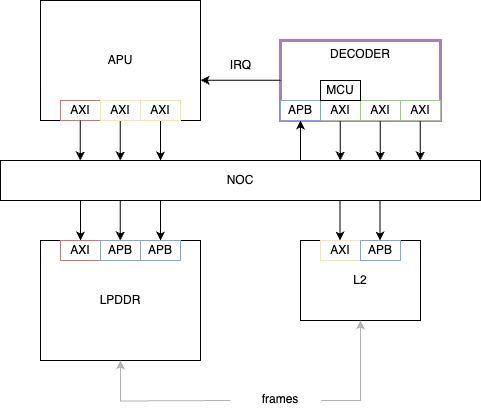

The diagram above was exported from draw.io. Its source (the exported page's mxGraphModel, read from the mxfile embedded in the PNG):
<mxGraphModel dx="2074" dy="1129" grid="1" gridSize="10" guides="1" tooltips="1" connect="1" arrows="1" fold="1" page="1" pageScale="1" pageWidth="827" pageHeight="1169" math="0" shadow="0">
  <root>
    <mxCell id="0" />
    <mxCell id="1" parent="0" />
    <mxCell id="h37anKf9RrGg-3Yji_Fd-1" value="APU" style="rounded=0;whiteSpace=wrap;html=1;" parent="1" vertex="1">
      <mxGeometry x="160" y="240" width="160" height="120" as="geometry" />
    </mxCell>
    <mxCell id="h37anKf9RrGg-3Yji_Fd-2" value="DECODER" style="rounded=0;whiteSpace=wrap;html=1;strokeColor=#A680B8;strokeWidth=3;verticalAlign=top;" parent="1" vertex="1">
      <mxGeometry x="400" y="280" width="160" height="80" as="geometry" />
    </mxCell>
    <mxCell id="h37anKf9RrGg-3Yji_Fd-3" value="LPDDR" style="rounded=0;whiteSpace=wrap;html=1;" parent="1" vertex="1">
      <mxGeometry x="160" y="480" width="160" height="120" as="geometry" />
    </mxCell>
    <mxCell id="h37anKf9RrGg-3Yji_Fd-4" value="L2" style="rounded=0;whiteSpace=wrap;html=1;" parent="1" vertex="1">
      <mxGeometry x="420" y="480" width="120" height="80" as="geometry" />
    </mxCell>
    <mxCell id="h37anKf9RrGg-3Yji_Fd-5" value="NOC" style="rounded=0;whiteSpace=wrap;html=1;" parent="1" vertex="1">
      <mxGeometry x="120" y="400" width="480" height="40" as="geometry" />
    </mxCell>
    <mxCell id="h37anKf9RrGg-3Yji_Fd-9" value="" style="endArrow=classic;html=1;rounded=0;exitX=0.25;exitY=1;exitDx=0;exitDy=0;entryX=0.182;entryY=0;entryDx=0;entryDy=0;entryPerimeter=0;" parent="1" edge="1">
      <mxGeometry width="50" height="50" relative="1" as="geometry">
        <mxPoint x="459.8" y="360" as="sourcePoint" />
        <mxPoint x="459.8" y="400" as="targetPoint" />
      </mxGeometry>
    </mxCell>
    <mxCell id="h37anKf9RrGg-3Yji_Fd-10" value="" style="endArrow=classic;html=1;rounded=0;exitX=0.25;exitY=1;exitDx=0;exitDy=0;entryX=0.182;entryY=0;entryDx=0;entryDy=0;entryPerimeter=0;" parent="1" edge="1">
      <mxGeometry width="50" height="50" relative="1" as="geometry">
        <mxPoint x="499.8" y="360" as="sourcePoint" />
        <mxPoint x="499.8" y="400" as="targetPoint" />
      </mxGeometry>
    </mxCell>
    <mxCell id="h37anKf9RrGg-3Yji_Fd-11" value="" style="endArrow=classic;html=1;rounded=0;exitX=0.25;exitY=1;exitDx=0;exitDy=0;entryX=0.182;entryY=0;entryDx=0;entryDy=0;entryPerimeter=0;" parent="1" edge="1">
      <mxGeometry width="50" height="50" relative="1" as="geometry">
        <mxPoint x="539.8" y="360" as="sourcePoint" />
        <mxPoint x="539.8" y="400" as="targetPoint" />
      </mxGeometry>
    </mxCell>
    <mxCell id="h37anKf9RrGg-3Yji_Fd-12" value="" style="endArrow=classic;html=1;rounded=0;exitX=0.25;exitY=1;exitDx=0;exitDy=0;entryX=0.182;entryY=0;entryDx=0;entryDy=0;entryPerimeter=0;" parent="1" edge="1">
      <mxGeometry width="50" height="50" relative="1" as="geometry">
        <mxPoint x="419.9999999999997" y="400" as="sourcePoint" />
        <mxPoint x="419.9999999999997" y="360" as="targetPoint" />
      </mxGeometry>
    </mxCell>
    <mxCell id="h37anKf9RrGg-3Yji_Fd-14" value="" style="endArrow=classic;html=1;rounded=0;exitX=0.25;exitY=1;exitDx=0;exitDy=0;entryX=0.182;entryY=0;entryDx=0;entryDy=0;entryPerimeter=0;" parent="1" edge="1">
      <mxGeometry width="50" height="50" relative="1" as="geometry">
        <mxPoint x="200" y="440" as="sourcePoint" />
        <mxPoint x="200" y="480" as="targetPoint" />
      </mxGeometry>
    </mxCell>
    <mxCell id="h37anKf9RrGg-3Yji_Fd-15" value="" style="endArrow=classic;html=1;rounded=0;exitX=0.25;exitY=1;exitDx=0;exitDy=0;entryX=0.182;entryY=0;entryDx=0;entryDy=0;entryPerimeter=0;" parent="1" edge="1">
      <mxGeometry width="50" height="50" relative="1" as="geometry">
        <mxPoint x="459.5" y="440" as="sourcePoint" />
        <mxPoint x="459.5" y="480" as="targetPoint" />
      </mxGeometry>
    </mxCell>
    <mxCell id="h37anKf9RrGg-3Yji_Fd-16" value="" style="endArrow=classic;html=1;rounded=0;exitX=0.25;exitY=1;exitDx=0;exitDy=0;entryX=0.182;entryY=0;entryDx=0;entryDy=0;entryPerimeter=0;" parent="1" edge="1">
      <mxGeometry width="50" height="50" relative="1" as="geometry">
        <mxPoint x="280" y="360" as="sourcePoint" />
        <mxPoint x="280" y="400" as="targetPoint" />
      </mxGeometry>
    </mxCell>
    <mxCell id="h37anKf9RrGg-3Yji_Fd-20" value="" style="endArrow=classic;html=1;rounded=0;exitX=0.25;exitY=1;exitDx=0;exitDy=0;entryX=0.182;entryY=0;entryDx=0;entryDy=0;entryPerimeter=0;" parent="1" edge="1">
      <mxGeometry width="50" height="50" relative="1" as="geometry">
        <mxPoint x="239.8" y="360" as="sourcePoint" />
        <mxPoint x="239.8" y="400" as="targetPoint" />
      </mxGeometry>
    </mxCell>
    <mxCell id="h37anKf9RrGg-3Yji_Fd-21" value="" style="endArrow=classic;html=1;rounded=0;exitX=0.25;exitY=1;exitDx=0;exitDy=0;entryX=0.182;entryY=0;entryDx=0;entryDy=0;entryPerimeter=0;" parent="1" edge="1">
      <mxGeometry width="50" height="50" relative="1" as="geometry">
        <mxPoint x="239.8" y="440" as="sourcePoint" />
        <mxPoint x="239.8" y="480" as="targetPoint" />
      </mxGeometry>
    </mxCell>
    <mxCell id="h37anKf9RrGg-3Yji_Fd-22" value="" style="endArrow=classic;html=1;rounded=0;exitX=0.25;exitY=1;exitDx=0;exitDy=0;entryX=0.182;entryY=0;entryDx=0;entryDy=0;entryPerimeter=0;" parent="1" edge="1">
      <mxGeometry width="50" height="50" relative="1" as="geometry">
        <mxPoint x="280" y="440" as="sourcePoint" />
        <mxPoint x="280" y="480" as="targetPoint" />
      </mxGeometry>
    </mxCell>
    <mxCell id="h37anKf9RrGg-3Yji_Fd-25" value="AXI" style="rounded=0;whiteSpace=wrap;html=1;strokeColor=#EA6B66;" parent="1" vertex="1">
      <mxGeometry x="180" y="340" width="40" height="20" as="geometry" />
    </mxCell>
    <mxCell id="h37anKf9RrGg-3Yji_Fd-26" value="AXI" style="rounded=0;whiteSpace=wrap;html=1;strokeColor=#FFE599;" parent="1" vertex="1">
      <mxGeometry x="220" y="340" width="40" height="20" as="geometry" />
    </mxCell>
    <mxCell id="h37anKf9RrGg-3Yji_Fd-27" value="AXI" style="rounded=0;whiteSpace=wrap;html=1;strokeColor=#FFE599;" parent="1" vertex="1">
      <mxGeometry x="260" y="340" width="40" height="20" as="geometry" />
    </mxCell>
    <mxCell id="h37anKf9RrGg-3Yji_Fd-30" value="AXI" style="rounded=0;whiteSpace=wrap;html=1;strokeColor=#97D077;" parent="1" vertex="1">
      <mxGeometry x="440" y="340" width="40" height="20" as="geometry" />
    </mxCell>
    <mxCell id="h37anKf9RrGg-3Yji_Fd-31" value="AXI" style="rounded=0;whiteSpace=wrap;html=1;strokeColor=#97D077;" parent="1" vertex="1">
      <mxGeometry x="480" y="340" width="40" height="20" as="geometry" />
    </mxCell>
    <mxCell id="h37anKf9RrGg-3Yji_Fd-32" value="AXI" style="rounded=0;whiteSpace=wrap;html=1;strokeColor=#97D077;" parent="1" vertex="1">
      <mxGeometry x="520" y="340" width="40" height="20" as="geometry" />
    </mxCell>
    <mxCell id="h37anKf9RrGg-3Yji_Fd-34" value="" style="endArrow=classic;html=1;rounded=0;exitX=0.25;exitY=1;exitDx=0;exitDy=0;entryX=0.182;entryY=0;entryDx=0;entryDy=0;entryPerimeter=0;" parent="1" edge="1">
      <mxGeometry width="50" height="50" relative="1" as="geometry">
        <mxPoint x="199.8" y="360" as="sourcePoint" />
        <mxPoint x="199.8" y="400" as="targetPoint" />
      </mxGeometry>
    </mxCell>
    <mxCell id="h37anKf9RrGg-3Yji_Fd-35" value="AXI" style="rounded=0;whiteSpace=wrap;html=1;strokeColor=#FFE599;" parent="1" vertex="1">
      <mxGeometry x="440" y="480" width="40" height="20" as="geometry" />
    </mxCell>
    <mxCell id="h37anKf9RrGg-3Yji_Fd-36" value="AXI" style="rounded=0;whiteSpace=wrap;html=1;strokeColor=#EA6B66;" parent="1" vertex="1">
      <mxGeometry x="180" y="480" width="40" height="20" as="geometry" />
    </mxCell>
    <mxCell id="h37anKf9RrGg-3Yji_Fd-37" value="APB" style="rounded=0;whiteSpace=wrap;html=1;strokeColor=#7EA6E0;" parent="1" vertex="1">
      <mxGeometry x="400" y="340" width="40" height="20" as="geometry" />
    </mxCell>
    <mxCell id="h37anKf9RrGg-3Yji_Fd-38" value="APB" style="rounded=0;whiteSpace=wrap;html=1;strokeColor=#7EA6E0;" parent="1" vertex="1">
      <mxGeometry x="220" y="480" width="40" height="20" as="geometry" />
    </mxCell>
    <mxCell id="h37anKf9RrGg-3Yji_Fd-39" value="APB" style="rounded=0;whiteSpace=wrap;html=1;strokeColor=#7EA6E0;" parent="1" vertex="1">
      <mxGeometry x="260" y="480" width="40" height="20" as="geometry" />
    </mxCell>
    <mxCell id="h37anKf9RrGg-3Yji_Fd-40" value="MCU" style="rounded=0;whiteSpace=wrap;html=1;" parent="1" vertex="1">
      <mxGeometry x="440" y="320" width="40" height="20" as="geometry" />
    </mxCell>
    <mxCell id="h37anKf9RrGg-3Yji_Fd-47" style="edgeStyle=orthogonalEdgeStyle;rounded=0;orthogonalLoop=1;jettySize=auto;html=1;entryX=0.5;entryY=1;entryDx=0;entryDy=0;exitX=1.007;exitY=0.5;exitDx=0;exitDy=0;exitPerimeter=0;strokeColor=#B3B3B3;" parent="1" target="h37anKf9RrGg-3Yji_Fd-4" edge="1">
      <mxGeometry relative="1" as="geometry">
        <Array as="points">
          <mxPoint x="480" y="640" />
        </Array>
        <mxPoint x="440.6300000000001" y="640" as="sourcePoint" />
      </mxGeometry>
    </mxCell>
    <mxCell id="h37anKf9RrGg-3Yji_Fd-48" style="edgeStyle=orthogonalEdgeStyle;rounded=0;orthogonalLoop=1;jettySize=auto;html=1;entryX=0.5;entryY=1;entryDx=0;entryDy=0;strokeColor=#B3B3B3;" parent="1" target="h37anKf9RrGg-3Yji_Fd-3" edge="1">
      <mxGeometry relative="1" as="geometry">
        <mxPoint x="350" y="640" as="sourcePoint" />
      </mxGeometry>
    </mxCell>
    <mxCell id="ivO1eCvDbGqUAEd0QBjv-1" value="APB" style="rounded=0;whiteSpace=wrap;html=1;strokeColor=#7EA6E0;" parent="1" vertex="1">
      <mxGeometry x="480" y="480" width="40" height="20" as="geometry" />
    </mxCell>
    <mxCell id="ivO1eCvDbGqUAEd0QBjv-2" value="" style="endArrow=classic;html=1;rounded=0;exitX=0.25;exitY=1;exitDx=0;exitDy=0;entryX=0.182;entryY=0;entryDx=0;entryDy=0;entryPerimeter=0;" parent="1" edge="1">
      <mxGeometry width="50" height="50" relative="1" as="geometry">
        <mxPoint x="499.5" y="440" as="sourcePoint" />
        <mxPoint x="499.5" y="480" as="targetPoint" />
      </mxGeometry>
    </mxCell>
    <mxCell id="ivO1eCvDbGqUAEd0QBjv-4" value="" style="endArrow=classic;html=1;rounded=0;exitX=0;exitY=0.5;exitDx=0;exitDy=0;" parent="1" edge="1">
      <mxGeometry width="50" height="50" relative="1" as="geometry">
        <mxPoint x="400" y="319.72" as="sourcePoint" />
        <mxPoint x="320" y="319.72" as="targetPoint" />
      </mxGeometry>
    </mxCell>
    <mxCell id="ivO1eCvDbGqUAEd0QBjv-5" value="IRQ" style="text;html=1;align=center;verticalAlign=middle;resizable=0;points=[];autosize=1;strokeColor=none;fillColor=none;" parent="1" vertex="1">
      <mxGeometry x="340" y="290" width="40" height="30" as="geometry" />
    </mxCell>
    <mxCell id="n-kFbo-8wTOZGXPoTPya-1" value="frames" style="text;html=1;align=center;verticalAlign=middle;whiteSpace=wrap;rounded=0;" vertex="1" parent="1">
      <mxGeometry x="370" y="624" width="60" height="30" as="geometry" />
    </mxCell>
  </root>
</mxGraphModel>